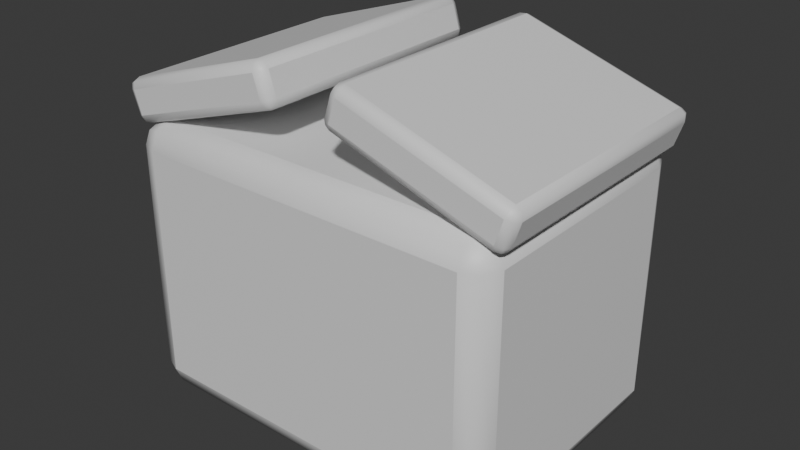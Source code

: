 # Source: OP_CardboardBox.blend  (saved by Blender 5.2.44; exported with 4.5.12 LTS)
import bpy
from mathutils import Matrix  # noqa: F401  (used for matrix-valued properties, if any)

bpy.ops.wm.read_factory_settings(use_empty=True)
scene = bpy.context.scene
scene.name = 'Scene'

# ---- collections
col_collection = bpy.data.collections.new('Collection'); scene.collection.children.link(col_collection)

# ---- materials (node trees are filled in below, after node groups)
mat_op_cardboard = bpy.data.materials.new('OP_cardboard')
mat_op_cardboard.diffuse_color = (0.48, 0.24, 0.08, 1.0)
mat_op_cardboard.roughness = 0.62

# ---- material node trees
mat_op_cardboard.use_nodes = True; mat_op_cardboard.node_tree.nodes.clear()
_N = mat_op_cardboard.node_tree.nodes; _L = mat_op_cardboard.node_tree.links
n0 = _N.new('ShaderNodeBsdfPrincipled'); n0.name = 'Principled BSDF'; n0.location = (-200, 100)
n0.inputs[10].default_value = 0.005
n1 = _N.new('ShaderNodeOutputMaterial'); n1.name = 'Material Output'; n1.location = (200, 100)
_L.new(n0.outputs[0], n1.inputs[0])
n1.is_active_output = True

# ---- world
world_world = bpy.data.worlds.new('World'); scene.world = world_world
world_world.use_nodes = True; world_world.node_tree.nodes.clear()
_N = world_world.node_tree.nodes; _L = world_world.node_tree.links
n0 = _N.new('ShaderNodeOutputWorld'); n0.name = 'World Output'; n0.location = (200, 100)
n1 = _N.new('ShaderNodeBackground'); n1.name = 'Background'; n1.location = (-200, 100)
n1.inputs[0].default_value = (0.05088, 0.05088, 0.05088, 1.0)
_L.new(n1.outputs[0], n0.inputs[0])
n0.is_active_output = True
world_world.color = (0.05088, 0.05088, 0.05088)
world_world.sun_shadow_jitter_overblur = 0.0

# ---- meshes
me_cube = bpy.data.meshes.new('Cube')
me_cube.from_pydata([(-0.36, -0.26, -0.26), (-0.36, -0.26, 0.26), (-0.36, 0.26, -0.26), (-0.36, 0.26, 0.26), (0.36, -0.26, -0.26), (0.36, -0.26, 0.26), (0.36, 0.26, -0.26), (0.36, 0.26, 0.26)], [], [(0, 1, 3, 2), (2, 3, 7, 6), (6, 7, 5, 4), (4, 5, 1, 0), (2, 6, 4, 0), (7, 3, 1, 5)])
me_cube.polygons.foreach_set('use_smooth', [True] * 6)
_k = set([(0, 1), (0, 2), (0, 4), (1, 3), (1, 5), (2, 3), (2, 6), (3, 7), (4, 5), (4, 6), (5, 7), (6, 7)])
me_cube.attributes.new('sharp_edge', 'BOOLEAN', 'EDGE').data.foreach_set('value', [ (min(e.vertices), max(e.vertices)) in _k for e in me_cube.edges])
_uv = me_cube.uv_layers.new(name='UVMap')
_uv.uv.foreach_set('vector', [0.375, 0.0, 0.625, 0.0, 0.625, 0.25, 0.375, 0.25, 0.375, 0.25, 0.625, 0.25, 0.625, 0.5, 0.375, 0.5, 0.375, 0.5, 0.625, 0.5, 0.625, 0.75, 0.375, 0.75, 0.375, 0.75, 0.625, 0.75, 0.625, 1.0, 0.375, 1.0, 0.125, 0.5, 0.375, 0.5, 0.375, 0.75, 0.125, 0.75, 0.625, 0.5, 0.875, 0.5, 0.875, 0.75, 0.625, 0.75])
me_cube.materials.append(mat_op_cardboard)
me_cube.update()
me_cube_001 = bpy.data.meshes.new('Cube.001')
me_cube_001.from_pydata([(-0.17, -0.24, -0.04), (-0.17, -0.24, 0.04), (-0.17, 0.24, -0.04), (-0.17, 0.24, 0.04), (0.17, -0.24, -0.04), (0.17, -0.24, 0.04), (0.17, 0.24, -0.04), (0.17, 0.24, 0.04)], [], [(0, 1, 3, 2), (2, 3, 7, 6), (6, 7, 5, 4), (4, 5, 1, 0), (2, 6, 4, 0), (7, 3, 1, 5)])
me_cube_001.polygons.foreach_set('use_smooth', [True] * 6)
_k = set([(0, 1), (0, 2), (0, 4), (1, 3), (1, 5), (2, 3), (2, 6), (3, 7), (4, 5), (4, 6), (5, 7), (6, 7)])
me_cube_001.attributes.new('sharp_edge', 'BOOLEAN', 'EDGE').data.foreach_set('value', [ (min(e.vertices), max(e.vertices)) in _k for e in me_cube_001.edges])
_uv = me_cube_001.uv_layers.new(name='UVMap')
_uv.uv.foreach_set('vector', [0.375, 0.0, 0.625, 0.0, 0.625, 0.25, 0.375, 0.25, 0.375, 0.25, 0.625, 0.25, 0.625, 0.5, 0.375, 0.5, 0.375, 0.5, 0.625, 0.5, 0.625, 0.75, 0.375, 0.75, 0.375, 0.75, 0.625, 0.75, 0.625, 1.0, 0.375, 1.0, 0.125, 0.5, 0.375, 0.5, 0.375, 0.75, 0.125, 0.75, 0.625, 0.5, 0.875, 0.5, 0.875, 0.75, 0.625, 0.75])
me_cube_001.materials.append(mat_op_cardboard)
me_cube_001.update()
me_cube_002 = bpy.data.meshes.new('Cube.002')
me_cube_002.from_pydata([(-0.17, -0.24, -0.04), (-0.17, -0.24, 0.04), (-0.17, 0.24, -0.04), (-0.17, 0.24, 0.04), (0.17, -0.24, -0.04), (0.17, -0.24, 0.04), (0.17, 0.24, -0.04), (0.17, 0.24, 0.04)], [], [(0, 1, 3, 2), (2, 3, 7, 6), (6, 7, 5, 4), (4, 5, 1, 0), (2, 6, 4, 0), (7, 3, 1, 5)])
me_cube_002.polygons.foreach_set('use_smooth', [True] * 6)
_k = set([(0, 1), (0, 2), (0, 4), (1, 3), (1, 5), (2, 3), (2, 6), (3, 7), (4, 5), (4, 6), (5, 7), (6, 7)])
me_cube_002.attributes.new('sharp_edge', 'BOOLEAN', 'EDGE').data.foreach_set('value', [ (min(e.vertices), max(e.vertices)) in _k for e in me_cube_002.edges])
_uv = me_cube_002.uv_layers.new(name='UVMap')
_uv.uv.foreach_set('vector', [0.375, 0.0, 0.625, 0.0, 0.625, 0.25, 0.375, 0.25, 0.375, 0.25, 0.625, 0.25, 0.625, 0.5, 0.375, 0.5, 0.375, 0.5, 0.625, 0.5, 0.625, 0.75, 0.375, 0.75, 0.375, 0.75, 0.625, 0.75, 0.625, 1.0, 0.375, 1.0, 0.125, 0.5, 0.375, 0.5, 0.375, 0.75, 0.125, 0.75, 0.625, 0.5, 0.875, 0.5, 0.875, 0.75, 0.625, 0.75])
me_cube_002.materials.append(mat_op_cardboard)
me_cube_002.update()

# ---- objects
ob_cardboardbox = bpy.data.objects.new('CardboardBox', None)
ob_carton = bpy.data.objects.new('Carton', me_cube)
ob_flapl = bpy.data.objects.new('FlapL', me_cube_001)
ob_flapr = bpy.data.objects.new('FlapR', me_cube_002)

# ---- transforms, parenting, visibility, modifiers, constraints
ob_cardboardbox.location = (0.0, 0.0, 0.0)
ob_carton.parent = ob_cardboardbox
ob_carton.location = (0.0, 0.0, 0.26)
_m = ob_carton.modifiers.new('Soft toy bevel', 'BEVEL')
_m.width = 0.045
_m.width_pct = 0.045
_m.segments = 2
ob_flapl.parent = ob_cardboardbox
ob_flapl.location = (-0.22, 0.0, 0.59)
ob_flapl.rotation_euler = (0.0, -0.3142, 0.0)
_m = ob_flapl.modifiers.new('Soft toy bevel', 'BEVEL')
_m.width = 0.0176
_m.width_pct = 0.0176
_m.segments = 2
ob_flapr.parent = ob_cardboardbox
ob_flapr.location = (0.22, 0.0, 0.59)
ob_flapr.rotation_euler = (0.0, 0.3142, 0.0)
_m = ob_flapr.modifiers.new('Soft toy bevel', 'BEVEL')
_m.width = 0.0176
_m.width_pct = 0.0176
_m.segments = 2

# ---- collection membership
col_collection.objects.link(ob_cardboardbox)
col_collection.objects.link(ob_carton)
col_collection.objects.link(ob_flapl)
col_collection.objects.link(ob_flapr)

# ---- scene / render settings (as saved in the file)
scene.frame_start = 1; scene.frame_end = 250; scene.frame_set(1)
scene.render.engine = 'BLENDER_EEVEE_NEXT'
scene.render.bake_bias = 0.0
scene.render.bake_samples = 0
scene.render.compositor_device = 'GPU'
scene.eevee.use_volume_custom_range = False
scene.eevee.fast_gi_thickness_near = 0.1
scene.eevee.fast_gi_thickness_far = 0.0
scene.eevee.ray_tracing_options.screen_trace_thickness = 0.1
bpy.context.view_layer.update()

# ---- added for rendering (the .blend has no active camera and no usable light): camera, sun
cam_auto = bpy.data.cameras.new('AutoCamera')
cam_auto.lens = 50.0
cam_auto.sensor_width = 36.0
cam_auto.clip_end = 1000.0
ob_auto_camera = bpy.data.objects.new('AutoCamera', cam_auto)
scene.collection.objects.link(ob_auto_camera)
ob_auto_camera.location = (1.07686, -1.29224, 1.20178)
ob_auto_camera.rotation_euler = (1.09748, -7.21219e-08, 0.694738)
scene.camera = ob_auto_camera
light_auto_sun = bpy.data.lights.new('AutoSun', 'SUN')
light_auto_sun.energy = 3.0
light_auto_sun.angle = 0.0523599
ob_auto_sun = bpy.data.objects.new('AutoSun', light_auto_sun)
scene.collection.objects.link(ob_auto_sun)
ob_auto_sun.rotation_euler = (0.872665, 0.174533, 0.523599)
bpy.context.view_layer.update()
